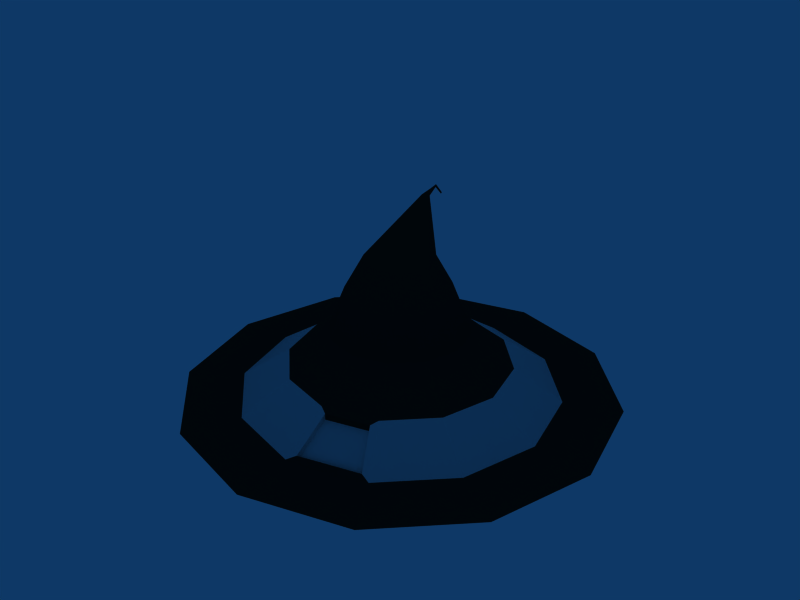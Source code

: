 # Source: WitchHat.blend  (saved by Blender 2.81.16; exported with 4.5.12 LTS)
import bpy
from mathutils import Matrix  # noqa: F401  (used for matrix-valued properties, if any)

bpy.ops.wm.read_factory_settings(use_empty=True)
scene = bpy.context.scene
scene.name = 'Scene'

# ---- collections
col_collection_1 = bpy.data.collections.new('Collection 1'); scene.collection.children.link(col_collection_1)

# ---- materials (node trees are filled in below, after node groups)
mat_material_001 = bpy.data.materials.new('Material.001')
mat_material_001.alpha_threshold = 0.0
mat_material_001.diffuse_color = (0.1, 0.1, 0.1, 1.0)
mat_material_001.roughness = 0.5
mat_material_001.line_color = (0.0, 0.0, 0.0, 1.0)
mat_material = bpy.data.materials.new('Material')
mat_material_002 = bpy.data.materials.new('Material.002')

# ---- material node trees
mat_material.use_nodes = True; mat_material.node_tree.nodes.clear()
_N = mat_material.node_tree.nodes; _L = mat_material.node_tree.links
n0 = _N.new('ShaderNodeOutputMaterial'); n0.name = 'Material Output'; n0.location = (300, 300)
n1 = _N.new('ShaderNodeBsdfPrincipled'); n1.name = 'Principled BSDF'; n1.location = (10, 300)
n1.distribution = 'GGX'
n1.subsurface_method = 'BURLEY'
n1.inputs[3].default_value = 1.45
n1.inputs[27].default_value = (0.0, 0.0, 0.0, 1.0)
n1.inputs[28].default_value = 1.0
_L.new(n1.outputs[0], n0.inputs[0])
n0.is_active_output = True
mat_material_002.use_nodes = True; mat_material_002.node_tree.nodes.clear()
_N = mat_material_002.node_tree.nodes; _L = mat_material_002.node_tree.links
n0 = _N.new('ShaderNodeOutputMaterial'); n0.name = 'Material Output'; n0.location = (300, 300)
n1 = _N.new('ShaderNodeBsdfPrincipled'); n1.name = 'Principled BSDF'; n1.location = (10, 300)
n1.distribution = 'GGX'
n1.subsurface_method = 'BURLEY'
n1.inputs[3].default_value = 1.45
n1.inputs[27].default_value = (0.0, 0.0, 0.0, 1.0)
n1.inputs[28].default_value = 1.0
_L.new(n1.outputs[0], n0.inputs[0])
n0.is_active_output = True

# ---- world
world_world = bpy.data.worlds.new('World'); scene.world = world_world
world_world.color = (0.05656, 0.2208, 0.4)
world_world.use_sun_shadow = False
world_world.sun_shadow_jitter_overblur = 0.0
world_world.cycles.sampling_method = 'MANUAL'
world_world.cycles.sample_map_resolution = 256

# ---- meshes
me_circle = bpy.data.meshes.new('Circle')
me_circle.from_pydata([(0.3921, 0.3461, 2.034), (-1.059, -0.2127, -0.7593), (-2.739, -0.2127, -0.8226), (-1.883, -0.2127, -0.7575), (-1.178, -0.2127, -0.2824), (-0.8024, -0.2127, 0.01998), (-0.5699, -0.2127, 0.2241), (-0.3397, -0.2127, 0.8026), (-0.2348, 0.1787, 0.8026), (-0.4342, 0.2938, 0.2241), (-0.6355, 0.41, 0.01998), (-0.961, 0.5979, -0.2824), (-1.571, 0.9504, -0.7575), (-2.313, 1.378, -0.8226), (-0.8576, 0.5383, -0.7593), (0.4066, 0.3685, 2.026), (0.006799, 0.03919, 1.312), (0.1912, 0.2236, 1.312), (0.4309, 0.382, 2.024), (-0.3079, 1.088, -0.7593), (-1.148, 2.543, -0.8226), (-0.72, 1.802, -0.7575), (-0.3675, 1.191, -0.2824), (-0.1797, 0.8659, 0.01998), (-0.06342, 0.6646, 0.2241), (0.0517, 0.4652, 0.8026), (0.4431, 0.57, 0.8026), (0.4431, 0.8003, 0.2241), (0.4431, 1.033, 0.01998), (0.4431, 1.409, -0.2824), (0.4431, 2.113, -0.7575), (0.4431, 2.97, -0.8226), (0.4431, 1.289, -0.7593), (0.4584, 0.3829, 2.028), (0.4431, 0.2911, 1.312), (0.6949, 0.2236, 1.312), (0.4818, 0.3711, 2.037), (1.194, 1.088, -0.7593), (2.034, 2.543, -0.8226), (1.606, 1.802, -0.7575), (1.254, 1.191, -0.2824), (1.066, 0.8659, 0.01998), (0.9495, 0.6646, 0.2241), (0.8344, 0.4652, 0.8026), (1.121, 0.1787, 0.8026), (1.32, 0.2938, 0.2241), (1.522, 0.41, 0.01998), (1.847, 0.5979, -0.2824), (2.458, 0.9504, -0.7575), (3.199, 1.378, -0.8226), (1.744, 0.5383, -0.7593), (0.4949, 0.3496, 2.049), (0.8793, 0.03919, 1.312), (0.9468, -0.2127, 1.312), (0.494, 0.3243, 2.061), (1.945, -0.2127, -0.7593), (3.625, -0.2127, -0.8226), (2.769, -0.2127, -0.7575), (2.064, -0.2127, -0.2824), (1.688, -0.2127, 0.01998), (1.456, -0.2127, 0.2241), (1.226, -0.2127, 0.8026), (1.121, -0.604, 0.8026), (1.32, -0.7192, 0.2241), (1.522, -0.8354, 0.01998), (1.847, -1.023, -0.2824), (2.458, -1.376, -0.7575), (3.199, -1.804, -0.8226), (1.744, -0.9636, -0.7593), (0.439, 0.6776, 1.963), (0.4795, 0.3019, 2.069), (0.8793, -0.4646, 1.312), (0.6949, -0.6489, 1.312), (0.4553, 0.2884, 2.071), (1.194, -1.513, -0.7593), (2.034, -2.969, -0.8226), (1.606, -2.227, -0.7575), (1.254, -1.617, -0.2824), (1.066, -1.291, 0.01998), (0.9495, -1.09, 0.2241), (0.8344, -0.8905, 0.8026), (0.4431, -0.9954, 0.8026), (0.4431, -1.226, 0.2241), (0.4431, -1.458, 0.01998), (0.4431, -1.834, -0.2824), (0.4431, -2.539, -0.7575), (0.4431, -3.395, -0.8226), (0.4431, -1.715, -0.7593), (0.4277, 0.2874, 2.067), (0.4431, -0.7164, 1.312), (0.1912, -0.6489, 1.312), (0.4043, 0.2993, 2.058), (-0.3079, -1.513, -0.7593), (-1.148, -2.969, -0.8226), (-0.72, -2.227, -0.7575), (-0.3675, -1.617, -0.2824), (-0.1797, -1.291, 0.01998), (-0.06342, -1.09, 0.2241), (0.0517, -0.8905, 0.8026), (-0.2348, -0.604, 0.8026), (-0.4342, -0.7192, 0.2241), (-0.6355, -0.8354, 0.01998), (-0.961, -1.023, -0.2824), (-1.571, -1.376, -0.7575), (-2.313, -1.804, -0.8226), (-0.8576, -0.9636, -0.7593), (0.3913, 0.3208, 2.045), (0.006799, -0.4646, 1.312), (-0.06069, -0.2127, 1.312), (1.462, -2.19, -0.7064), (1.185, -1.711, -0.3335), (0.5491, -1.881, -0.3335), (0.5491, -2.435, -0.7064), (1.462, -2.19, -0.7992), (1.185, -1.711, -0.4262), (0.5491, -1.881, -0.4262), (0.5491, -2.435, -0.7992), (0.4351, 0.5532, 2.105), (0.4428, 0.5489, 2.104), (0.4506, 0.546, 2.107), (0.4564, 0.5453, 2.114), (0.4586, 0.547, 2.122), (0.4566, 0.5506, 2.13), (0.451, 0.5551, 2.135), (0.4433, 0.5594, 2.136), (0.4355, 0.5623, 2.133), (0.4298, 0.563, 2.126), (0.4276, 0.5614, 2.118), (0.4295, 0.5578, 2.11), (0.4423, 0.6738, 1.966), (0.4459, 0.6723, 1.97), (0.4486, 0.6735, 1.975), (0.4499, 0.6771, 1.979), (0.4493, 0.6822, 1.981), (0.4471, 0.6873, 1.981), (0.4438, 0.6911, 1.979), (0.4431, 0.6825, 1.972), (0.4403, 0.6926, 1.975), (0.4375, 0.6914, 1.97), (0.4362, 0.6878, 1.966), (0.4368, 0.6828, 1.963)], [], [(7, 108, 16, 8), (7, 8, 9, 6), (6, 9, 10, 5), (5, 10, 11, 4), (4, 11, 12, 3), (3, 12, 13, 2), (2, 13, 14, 1), (106, 128, 117, 0), (0, 15, 16, 108), (15, 18, 17, 16), (70, 124, 125, 73), (13, 20, 19, 14), (12, 21, 20, 13), (11, 22, 21, 12), (10, 23, 22, 11), (9, 24, 23, 10), (8, 25, 24, 9), (8, 16, 17, 25), (25, 17, 34, 26), (25, 26, 27, 24), (24, 27, 28, 23), (23, 28, 29, 22), (22, 29, 30, 21), (21, 30, 31, 20), (20, 31, 32, 19), (88, 126, 127, 91), (18, 33, 34, 17), (33, 36, 35, 34), (73, 125, 126, 88), (31, 38, 37, 32), (30, 39, 38, 31), (29, 40, 39, 30), (28, 41, 40, 29), (27, 42, 41, 28), (26, 43, 42, 27), (26, 34, 35, 43), (43, 35, 52, 44), (43, 44, 45, 42), (42, 45, 46, 41), (41, 46, 47, 40), (40, 47, 48, 39), (39, 48, 49, 38), (38, 49, 50, 37), (91, 127, 128, 106), (36, 51, 52, 35), (51, 54, 53, 52), (33, 120, 121, 36), (49, 56, 55, 50), (48, 57, 56, 49), (47, 58, 57, 48), (46, 59, 58, 47), (45, 60, 59, 46), (44, 61, 60, 45), (44, 52, 53, 61), (61, 53, 71, 62), (61, 62, 63, 60), (60, 63, 64, 59), (59, 64, 65, 58), (58, 65, 66, 57), (57, 66, 67, 56), (56, 67, 68, 55), (51, 122, 123, 54), (54, 70, 71, 53), (70, 73, 72, 71), (15, 118, 119, 18), (67, 75, 74, 68), (66, 76, 75, 67), (65, 77, 76, 66), (64, 78, 77, 65), (63, 79, 78, 64), (62, 80, 79, 63), (62, 71, 72, 80), (80, 72, 89, 81), (80, 81, 82, 79), (79, 82, 83, 78), (78, 83, 84, 77), (85, 112, 111, 84), (76, 85, 86, 75), (75, 86, 87, 74), (0, 117, 118, 15), (73, 88, 89, 72), (88, 91, 90, 89), (54, 123, 124, 70), (86, 93, 92, 87), (85, 94, 93, 86), (84, 95, 94, 85), (83, 96, 95, 84), (82, 97, 96, 83), (81, 98, 97, 82), (81, 89, 90, 98), (98, 90, 107, 99), (98, 99, 100, 97), (97, 100, 101, 96), (96, 101, 102, 95), (95, 102, 103, 94), (94, 103, 104, 93), (93, 104, 105, 92), (18, 119, 120, 33), (91, 106, 107, 90), (108, 107, 106, 0), (36, 121, 122, 51), (104, 2, 1, 105), (103, 3, 2, 104), (102, 4, 3, 103), (101, 5, 4, 102), (100, 6, 5, 101), (99, 7, 6, 100), (99, 107, 108, 7), (109, 113, 116, 112), (77, 110, 109, 76), (76, 109, 112, 85), (84, 111, 110, 77), (114, 115, 116, 113), (110, 114, 113, 109), (112, 116, 115, 111), (111, 115, 114, 110), (122, 133, 134, 123), (124, 135, 137, 125), (118, 129, 130, 119), (127, 139, 140, 128), (121, 132, 133, 122), (117, 69, 129, 118), (126, 138, 139, 127), (120, 131, 132, 121), (128, 140, 69, 117), (123, 134, 135, 124), (125, 137, 138, 126), (119, 130, 131, 120), (136, 129, 69), (136, 130, 129), (136, 131, 130), (136, 132, 131), (136, 133, 132), (136, 134, 133), (136, 135, 134), (136, 137, 135), (136, 138, 137), (136, 139, 138), (136, 140, 139), (140, 136, 69)])
me_circle.polygons.foreach_set('material_index', [0, 0, 0, 0, 1, 0, 0, 0, 0, 0, 0, 0, 0, 1, 0, 0, 0, 0, 0, 0, 0, 0, 1, 0, 0, 0, 0, 0, 0, 0, 0, 1, 0, 0, 0, 0, 0, 0, 0, 0, 1, 0, 0, 0, 0, 0, 0, 0, 0, 1, 0, 0, 0, 0, 0, 0, 0, 0, 1, 0, 0, 0, 0, 0, 0, 0, 0, 1, 0, 0, 0, 0, 0, 0, 0, 0, 1, 0, 0, 0, 0, 0, 0, 0, 0, 1, 0, 0, 0, 0, 0, 0, 0, 0, 1, 0, 0, 0, 0, 0, 0, 0, 0, 1, 0, 0, 0, 0, 0, 1, 0, 0, 2, 1, 1, 0, 0, 0, 0, 0, 0, 0, 0, 0, 0, 0, 0, 0, 0, 0, 0, 0, 0, 0, 0, 0, 0, 0, 0, 0])
me_circle.materials.append(mat_material_001)
me_circle.materials.append(mat_material)
me_circle.materials.append(mat_material_002)
me_circle.use_remesh_preserve_volume = False
me_circle.use_remesh_preserve_attributes = False
me_circle.use_mirror_vertex_groups = False
me_circle.update()

# ---- objects
ob_circle = bpy.data.objects.new('Circle', me_circle)

# ---- transforms, parenting, visibility, modifiers, constraints
ob_circle.location = (0.0, 0.0, 1.614)
ob_circle.scale = (1.586, 1.586, 1.586)
ob_circle.lock_rotations_4d = False
ob_circle.empty_display_type = 'ARROWS'
ob_circle.lineart.crease_threshold = 0.0

# ---- collection membership
col_collection_1.objects.link(ob_circle)

# ---- scene / render settings (as saved in the file)
scene.frame_start = 1; scene.frame_end = 250; scene.frame_set(1)
scene.render.engine = 'BLENDER_EEVEE_NEXT'
scene.render.image_settings.file_format = 'JPEG'
scene.render.image_settings.color_mode = 'RGB'
scene.render.image_settings.compression = 90
scene.render.resolution_x = 800
scene.render.resolution_y = 600
scene.render.pixel_aspect_x = 100.0
scene.render.pixel_aspect_y = 100.0
scene.render.fps = 25
scene.render.dither_intensity = 0.0
scene.render.use_compositing = False
scene.render.use_sequencer = False
scene.render.bake_margin = 2
scene.render.bake_bias = 0.0
scene.render.use_stamp_time = False
scene.render.use_stamp_date = False
scene.render.use_stamp_frame = False
scene.render.use_stamp_camera = False
scene.render.use_stamp_scene = False
scene.render.use_stamp_filename = False
scene.render.use_stamp_render_time = False
scene.render.stamp_font_size = 0
scene.cycles.use_denoising = False
scene.cycles.samples = 10
scene.cycles.sampling_pattern = 'TABULATED_SOBOL'
scene.cycles.light_sampling_threshold = 0.0
scene.cycles.use_adaptive_sampling = False
scene.cycles.use_light_tree = False
scene.cycles.blur_glossy = 0.0
scene.cycles.volume_bounces = 1
scene.cycles.pixel_filter_type = 'GAUSSIAN'
scene.cycles.sample_clamp_indirect = 0.0
scene.view_settings.view_transform = 'Raw'
bpy.context.view_layer.update()

# ---- added for rendering (the .blend has no active camera): camera
cam_auto = bpy.data.cameras.new('AutoCamera')
cam_auto.lens = 50.0
cam_auto.sensor_width = 36.0
cam_auto.clip_end = 1000.0
ob_auto_camera = bpy.data.objects.new('AutoCamera', cam_auto)
scene.collection.objects.link(ob_auto_camera)
ob_auto_camera.location = (14.6055, -17.0207, 13.7781)
ob_auto_camera.rotation_euler = (1.09748, -7.21219e-08, 0.694738)
scene.camera = ob_auto_camera
bpy.context.view_layer.update()
